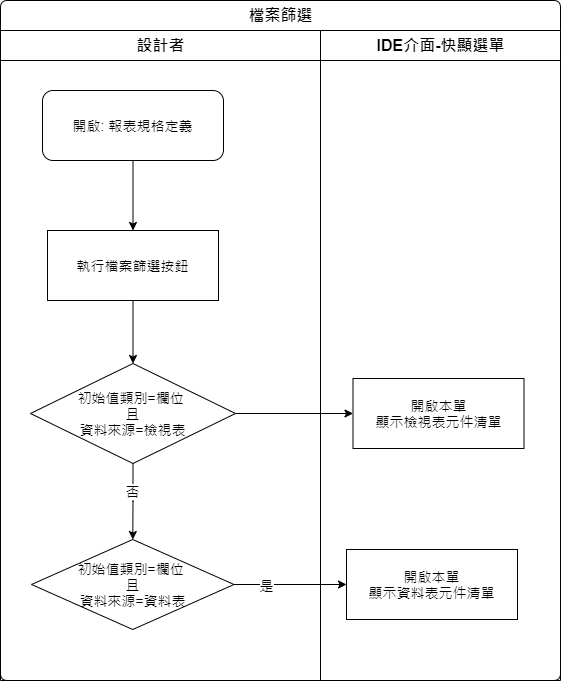

The diagram above was exported from draw.io. Its source (the exported page's mxGraphModel, read from the mxfile embedded in the PNG):
<mxGraphModel dx="1865" dy="1799" grid="1" gridSize="10" guides="1" tooltips="1" connect="1" arrows="1" fold="1" page="1" pageScale="1" pageWidth="827" pageHeight="1169" math="0" shadow="0">
  <root>
    <mxCell id="IbtRPb05wO9VB7FxcSsH-0" />
    <mxCell id="IbtRPb05wO9VB7FxcSsH-1" parent="IbtRPb05wO9VB7FxcSsH-0" />
    <mxCell id="EYV8ZmR7yoXQ9wRr1tWN-0" value="檔案篩選" style="swimlane;html=1;childLayout=stackLayout;resizeParent=1;resizeParentMax=0;strokeWidth=1;fontSize=16;rounded=1;arcSize=8;startSize=30;labelBackgroundColor=none;align=center;fontFamily=Helvetica;fontColor=#000000;" vertex="1" parent="IbtRPb05wO9VB7FxcSsH-1">
      <mxGeometry x="-710" y="-1123" width="560" height="680" as="geometry" />
    </mxCell>
    <mxCell id="EYV8ZmR7yoXQ9wRr1tWN-1" style="edgeStyle=orthogonalEdgeStyle;rounded=0;orthogonalLoop=1;jettySize=auto;html=1;entryX=0;entryY=0.5;entryDx=0;entryDy=0;" edge="1" parent="EYV8ZmR7yoXQ9wRr1tWN-0" source="EYV8ZmR7yoXQ9wRr1tWN-12" target="EYV8ZmR7yoXQ9wRr1tWN-20">
      <mxGeometry relative="1" as="geometry">
        <mxPoint x="552.5" y="413" as="targetPoint" />
      </mxGeometry>
    </mxCell>
    <mxCell id="EYV8ZmR7yoXQ9wRr1tWN-2" value="是" style="edgeLabel;html=1;align=center;verticalAlign=middle;resizable=0;points=[];fontSize=14;" vertex="1" connectable="0" parent="EYV8ZmR7yoXQ9wRr1tWN-1">
      <mxGeometry x="-0.2584" y="1" relative="1" as="geometry">
        <mxPoint x="-100" as="offset" />
      </mxGeometry>
    </mxCell>
    <mxCell id="EYV8ZmR7yoXQ9wRr1tWN-5" value="設計者" style="swimlane;html=1;startSize=30;fontSize=16;strokeWidth=1;" vertex="1" parent="EYV8ZmR7yoXQ9wRr1tWN-0">
      <mxGeometry y="30" width="320" height="650" as="geometry" />
    </mxCell>
    <mxCell id="EYV8ZmR7yoXQ9wRr1tWN-6" style="edgeStyle=orthogonalEdgeStyle;rounded=0;orthogonalLoop=1;jettySize=auto;html=1;fontSize=14;" edge="1" parent="EYV8ZmR7yoXQ9wRr1tWN-5" source="EYV8ZmR7yoXQ9wRr1tWN-7" target="EYV8ZmR7yoXQ9wRr1tWN-9">
      <mxGeometry relative="1" as="geometry" />
    </mxCell>
    <mxCell id="EYV8ZmR7yoXQ9wRr1tWN-7" value="開啟: 報表規格定義" style="rounded=1;whiteSpace=wrap;html=1;strokeWidth=1;fontSize=14;" vertex="1" parent="EYV8ZmR7yoXQ9wRr1tWN-5">
      <mxGeometry x="42" y="60" width="181" height="70" as="geometry" />
    </mxCell>
    <mxCell id="fDfHJV9ml2oWcj5xhgRJ-0" style="edgeStyle=orthogonalEdgeStyle;rounded=0;orthogonalLoop=1;jettySize=auto;html=1;entryX=0.5;entryY=0;entryDx=0;entryDy=0;fontFamily=Helvetica;fontSize=14;fontColor=#000000;" edge="1" parent="EYV8ZmR7yoXQ9wRr1tWN-5" source="EYV8ZmR7yoXQ9wRr1tWN-9" target="EYV8ZmR7yoXQ9wRr1tWN-12">
      <mxGeometry relative="1" as="geometry" />
    </mxCell>
    <mxCell id="EYV8ZmR7yoXQ9wRr1tWN-9" value="執行檔案篩選按鈕" style="rounded=0;whiteSpace=wrap;html=1;strokeWidth=1;fontSize=14;" vertex="1" parent="EYV8ZmR7yoXQ9wRr1tWN-5">
      <mxGeometry x="47" y="200" width="171" height="70" as="geometry" />
    </mxCell>
    <mxCell id="EYV8ZmR7yoXQ9wRr1tWN-10" style="edgeStyle=orthogonalEdgeStyle;rounded=0;orthogonalLoop=1;jettySize=auto;html=1;" edge="1" parent="EYV8ZmR7yoXQ9wRr1tWN-5" source="EYV8ZmR7yoXQ9wRr1tWN-12" target="EYV8ZmR7yoXQ9wRr1tWN-13">
      <mxGeometry relative="1" as="geometry" />
    </mxCell>
    <mxCell id="EYV8ZmR7yoXQ9wRr1tWN-11" value="&lt;font style=&quot;font-size: 14px&quot;&gt;否&lt;/font&gt;" style="edgeLabel;html=1;align=center;verticalAlign=middle;resizable=0;points=[];" vertex="1" connectable="0" parent="EYV8ZmR7yoXQ9wRr1tWN-10">
      <mxGeometry x="-0.2933" y="-1" relative="1" as="geometry">
        <mxPoint as="offset" />
      </mxGeometry>
    </mxCell>
    <mxCell id="EYV8ZmR7yoXQ9wRr1tWN-12" value="初始值類別=欄位&amp;nbsp;&lt;br&gt;且&lt;br&gt;資料來源=檢視表" style="rhombus;whiteSpace=wrap;html=1;fontSize=14;" vertex="1" parent="EYV8ZmR7yoXQ9wRr1tWN-5">
      <mxGeometry x="30" y="333" width="205" height="100" as="geometry" />
    </mxCell>
    <mxCell id="EYV8ZmR7yoXQ9wRr1tWN-13" value="初始值類別=欄位&amp;nbsp;&lt;br&gt;且&lt;br&gt;資料來源=資料表" style="rhombus;whiteSpace=wrap;html=1;fontSize=14;" vertex="1" parent="EYV8ZmR7yoXQ9wRr1tWN-5">
      <mxGeometry x="31" y="509" width="202.5" height="90" as="geometry" />
    </mxCell>
    <mxCell id="EYV8ZmR7yoXQ9wRr1tWN-3" style="edgeStyle=orthogonalEdgeStyle;rounded=0;orthogonalLoop=1;jettySize=auto;html=1;entryX=0;entryY=0.5;entryDx=0;entryDy=0;" edge="1" parent="EYV8ZmR7yoXQ9wRr1tWN-0" source="EYV8ZmR7yoXQ9wRr1tWN-13" target="EYV8ZmR7yoXQ9wRr1tWN-21">
      <mxGeometry relative="1" as="geometry">
        <mxPoint x="546" y="584" as="targetPoint" />
      </mxGeometry>
    </mxCell>
    <mxCell id="EYV8ZmR7yoXQ9wRr1tWN-4" value="是" style="edgeLabel;html=1;align=center;verticalAlign=middle;resizable=0;points=[];fontSize=14;" vertex="1" connectable="0" parent="EYV8ZmR7yoXQ9wRr1tWN-3">
      <mxGeometry x="-0.7586" relative="1" as="geometry">
        <mxPoint x="18" as="offset" />
      </mxGeometry>
    </mxCell>
    <mxCell id="EYV8ZmR7yoXQ9wRr1tWN-19" value="IDE介面-快顯選單" style="swimlane;html=1;startSize=30;fontSize=16;strokeWidth=1;" vertex="1" parent="EYV8ZmR7yoXQ9wRr1tWN-0">
      <mxGeometry x="320" y="30" width="240" height="650" as="geometry" />
    </mxCell>
    <mxCell id="EYV8ZmR7yoXQ9wRr1tWN-20" value="開啟本單&lt;br&gt;顯示檢視表元件清單" style="rounded=0;whiteSpace=wrap;html=1;strokeWidth=1;fontSize=14;" vertex="1" parent="EYV8ZmR7yoXQ9wRr1tWN-19">
      <mxGeometry x="32.5" y="348" width="171" height="70" as="geometry" />
    </mxCell>
    <mxCell id="EYV8ZmR7yoXQ9wRr1tWN-21" value="開啟本單&lt;br&gt;顯示資料表元件清單" style="rounded=0;whiteSpace=wrap;html=1;strokeWidth=1;fontSize=14;" vertex="1" parent="EYV8ZmR7yoXQ9wRr1tWN-19">
      <mxGeometry x="26" y="519" width="171" height="70" as="geometry" />
    </mxCell>
  </root>
</mxGraphModel>